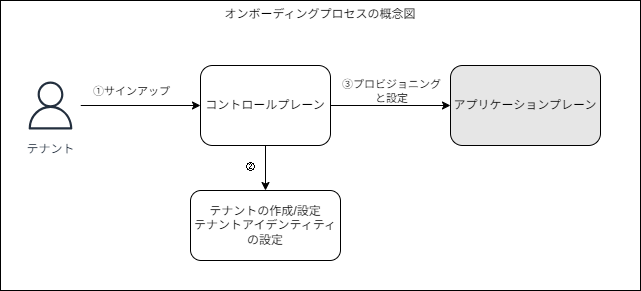

The diagram above was exported from draw.io. Its source (the exported page's mxGraphModel, read from the mxfile embedded in the PNG):
<mxGraphModel dx="754" dy="405" grid="1" gridSize="10" guides="1" tooltips="1" connect="1" arrows="1" fold="1" page="1" pageScale="1" pageWidth="850" pageHeight="1100" math="0" shadow="0">
  <root>
    <mxCell id="0" />
    <mxCell id="1" parent="0" />
    <mxCell id="13" value="オンボーディングプロセスの概念図" style="rounded=0;whiteSpace=wrap;html=1;verticalAlign=top;" vertex="1" parent="1">
      <mxGeometry x="40" y="90" width="640" height="290" as="geometry" />
    </mxCell>
    <mxCell id="4" style="edgeStyle=none;html=1;entryX=0;entryY=0.5;entryDx=0;entryDy=0;" edge="1" parent="1" source="2" target="3">
      <mxGeometry relative="1" as="geometry" />
    </mxCell>
    <mxCell id="5" value="①サインアップ" style="edgeLabel;html=1;align=center;verticalAlign=middle;resizable=0;points=[];" vertex="1" connectable="0" parent="4">
      <mxGeometry x="-0.1605" y="-5" relative="1" as="geometry">
        <mxPoint y="-20" as="offset" />
      </mxGeometry>
    </mxCell>
    <mxCell id="2" value="テナント" style="sketch=0;outlineConnect=0;fontColor=#232F3E;gradientColor=none;strokeColor=#232F3E;fillColor=#ffffff;dashed=0;verticalLabelPosition=bottom;verticalAlign=top;align=center;html=1;fontSize=12;fontStyle=0;aspect=fixed;shape=mxgraph.aws4.resourceIcon;resIcon=mxgraph.aws4.user;" vertex="1" parent="1">
      <mxGeometry x="60" y="165" width="60" height="60" as="geometry" />
    </mxCell>
    <mxCell id="7" style="edgeStyle=none;html=1;" edge="1" parent="1" source="3" target="6">
      <mxGeometry relative="1" as="geometry" />
    </mxCell>
    <mxCell id="12" value="②" style="edgeLabel;html=1;align=center;verticalAlign=middle;resizable=0;points=[];" vertex="1" connectable="0" parent="7">
      <mxGeometry x="-0.1095" y="3" relative="1" as="geometry">
        <mxPoint x="-18" y="1" as="offset" />
      </mxGeometry>
    </mxCell>
    <mxCell id="9" style="edgeStyle=none;html=1;" edge="1" parent="1" source="3" target="8">
      <mxGeometry relative="1" as="geometry" />
    </mxCell>
    <mxCell id="11" value="③プロビジョニング&lt;div&gt;と設定&lt;/div&gt;" style="edgeLabel;html=1;align=center;verticalAlign=middle;resizable=0;points=[];" vertex="1" connectable="0" parent="9">
      <mxGeometry x="0.1439" y="-1" relative="1" as="geometry">
        <mxPoint x="-9" y="-16" as="offset" />
      </mxGeometry>
    </mxCell>
    <mxCell id="3" value="コントロールプレーン" style="rounded=1;whiteSpace=wrap;html=1;" vertex="1" parent="1">
      <mxGeometry x="240" y="155" width="130" height="80" as="geometry" />
    </mxCell>
    <mxCell id="6" value="テナントの作成/設定&lt;div&gt;テナントアイデンティティの設定&lt;/div&gt;" style="rounded=1;whiteSpace=wrap;html=1;" vertex="1" parent="1">
      <mxGeometry x="230" y="280" width="150" height="70" as="geometry" />
    </mxCell>
    <mxCell id="8" value="アプリケーションプレーン" style="rounded=1;whiteSpace=wrap;html=1;fillColor=#E6E6E6;" vertex="1" parent="1">
      <mxGeometry x="490" y="155" width="150" height="80" as="geometry" />
    </mxCell>
  </root>
</mxGraphModel>